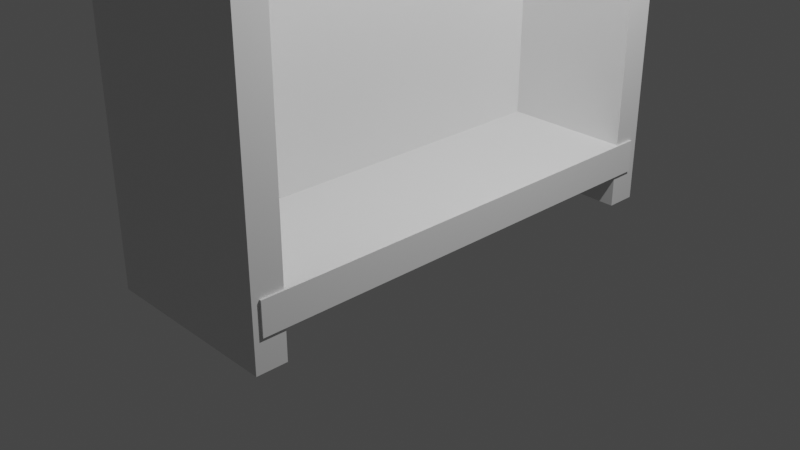 # Source: Closet2.blend  (saved by Blender 3.0.42; exported with 4.5.12 LTS)
import bpy
from mathutils import Matrix  # noqa: F401  (used for matrix-valued properties, if any)

bpy.ops.wm.read_factory_settings(use_empty=True)
scene = bpy.context.scene
scene.name = 'Scene'

# ---- collections
col_collection = bpy.data.collections.new('Collection'); scene.collection.children.link(col_collection)

# ---- materials (node trees are filled in below, after node groups)
mat_material = bpy.data.materials.new('Material')
mat_material.alpha_threshold = 0.0
mat_material.use_transparent_shadow = False
mat_material.line_color = (0.0, 0.0, 0.0, 1.0)

# ---- material node trees
mat_material.use_nodes = True; mat_material.node_tree.nodes.clear()
_N = mat_material.node_tree.nodes; _L = mat_material.node_tree.links
n0 = _N.new('ShaderNodeOutputMaterial'); n0.name = 'Material Output'; n0.location = (300, 300)
n1 = _N.new('ShaderNodeBsdfPrincipled'); n1.name = 'Principled BSDF'; n1.location = (10, 300)
n1.distribution = 'GGX'
n1.subsurface_method = 'RANDOM_WALK_SKIN'
n1.inputs[2].default_value = 0.4
n1.inputs[3].default_value = 1.45
n1.inputs[27].default_value = (0.0, 0.0, 0.0, 1.0)
n1.inputs[28].default_value = 1.0
_L.new(n1.outputs[0], n0.inputs[0])
n0.is_active_output = True

# ---- world
world_world = bpy.data.worlds.new('World'); scene.world = world_world
world_world.use_nodes = True; world_world.node_tree.nodes.clear()
_N = world_world.node_tree.nodes; _L = world_world.node_tree.links
n0 = _N.new('ShaderNodeOutputWorld'); n0.name = 'World Output'; n0.location = (300, 300)
n1 = _N.new('ShaderNodeBackground'); n1.name = 'Background'; n1.location = (10, 300)
n1.inputs[0].default_value = (0.05088, 0.05088, 0.05088, 1.0)
_L.new(n1.outputs[0], n0.inputs[0])
n0.is_active_output = True
world_world.color = (0.05088, 0.05088, 0.05088)
world_world.use_sun_shadow = False
world_world.sun_shadow_jitter_overblur = 0.0

# ---- cameras
cam_camera = bpy.data.cameras.new('Camera')
cam_camera.clip_end = 100.0
cam_camera.ortho_scale = 7.314

# ---- lights
light_light = bpy.data.lights.new('Light', 'POINT')
light_light.transmission_factor = 0.0
light_light.energy = 1000.0
light_light.shadow_soft_size = 0.1
light_light.shadow_maximum_resolution = 0.006
light_light.use_absolute_resolution = True

# ---- meshes
me_cube = bpy.data.meshes.new('Cube')
me_cube.from_pydata([(1.0, 1.0, 1.0), (1.0, 1.0, -1.0), (1.0, -1.0, 1.0), (1.0, -1.0, -1.0), (-1.0, 1.0, 1.0), (-1.0, 1.0, -1.0), (-1.0, -1.0, 1.0), (-1.0, -1.0, -1.0)], [], [(0, 4, 6, 2), (3, 2, 6, 7), (7, 6, 4, 5), (5, 1, 3, 7), (1, 0, 2, 3), (5, 4, 0, 1)])
_uv = me_cube.uv_layers.new(name='UVMap')
_uv.uv.foreach_set('vector', [0.625, 0.5, 0.875, 0.5, 0.875, 0.75, 0.625, 0.75, 0.375, 0.75, 0.625, 0.75, 0.625, 1.0, 0.375, 1.0, 0.375, 0.0, 0.625, 0.0, 0.625, 0.25, 0.375, 0.25, 0.125, 0.5, 0.375, 0.5, 0.375, 0.75, 0.125, 0.75, 0.375, 0.5, 0.625, 0.5, 0.625, 0.75, 0.375, 0.75, 0.375, 0.25, 0.625, 0.25, 0.625, 0.5, 0.375, 0.5])
me_cube.materials.append(mat_material)
me_cube.use_remesh_preserve_volume = False
me_cube.use_remesh_preserve_attributes = False
me_cube.use_mirror_vertex_groups = False
me_cube.update()
me_cube_001 = bpy.data.meshes.new('Cube.001')
me_cube_001.from_pydata([(1.0, 1.0, 1.0), (1.0, 1.0, -1.0), (1.0, -1.0, 1.0), (1.0, -1.0, -1.0), (-1.0, 1.0, 1.0), (-1.0, 1.0, -1.0), (-1.0, -1.0, 1.0), (-1.0, -1.0, -1.0)], [], [(0, 4, 6, 2), (3, 2, 6, 7), (7, 6, 4, 5), (5, 1, 3, 7), (1, 0, 2, 3), (5, 4, 0, 1)])
_uv = me_cube_001.uv_layers.new(name='UVMap')
_uv.uv.foreach_set('vector', [0.625, 0.5, 0.875, 0.5, 0.875, 0.75, 0.625, 0.75, 0.375, 0.75, 0.625, 0.75, 0.625, 1.0, 0.375, 1.0, 0.375, 0.0, 0.625, 0.0, 0.625, 0.25, 0.375, 0.25, 0.125, 0.5, 0.375, 0.5, 0.375, 0.75, 0.125, 0.75, 0.375, 0.5, 0.625, 0.5, 0.625, 0.75, 0.375, 0.75, 0.375, 0.25, 0.625, 0.25, 0.625, 0.5, 0.375, 0.5])
me_cube_001.materials.append(mat_material)
me_cube_001.use_remesh_preserve_volume = False
me_cube_001.use_remesh_preserve_attributes = False
me_cube_001.use_mirror_vertex_groups = False
me_cube_001.update()
me_cube_002 = bpy.data.meshes.new('Cube.002')
me_cube_002.from_pydata([(-1.0, -1.0, -1.0), (-1.0, -1.0, 1.0), (-1.0, 1.0, -1.0), (-1.0, 1.0, 1.0), (1.0, -1.0, -1.0), (1.0, -1.0, 1.0), (1.0, 1.0, -1.0), (1.0, 1.0, 1.0)], [], [(0, 1, 3, 2), (2, 3, 7, 6), (6, 7, 5, 4), (4, 5, 1, 0), (2, 6, 4, 0), (7, 3, 1, 5)])
_uv = me_cube_002.uv_layers.new(name='UVMap')
_uv.uv.foreach_set('vector', [0.375, 0.0, 0.625, 0.0, 0.625, 0.25, 0.375, 0.25, 0.375, 0.25, 0.625, 0.25, 0.625, 0.5, 0.375, 0.5, 0.375, 0.5, 0.625, 0.5, 0.625, 0.75, 0.375, 0.75, 0.375, 0.75, 0.625, 0.75, 0.625, 1.0, 0.375, 1.0, 0.125, 0.5, 0.375, 0.5, 0.375, 0.75, 0.125, 0.75, 0.625, 0.5, 0.875, 0.5, 0.875, 0.75, 0.625, 0.75])
me_cube_002.use_remesh_fix_poles = True
me_cube_002.use_remesh_preserve_attributes = False
me_cube_002.update()
me_cube_003 = bpy.data.meshes.new('Cube.003')
me_cube_003.from_pydata([(-1.0, -1.0, -1.0), (-1.0, -1.0, 1.0), (-1.0, 1.0, -1.0), (-1.0, 1.0, 1.0), (1.0, -1.0, -1.0), (1.0, -1.0, 1.0), (1.0, 1.0, -1.0), (1.0, 1.0, 1.0)], [], [(0, 1, 3, 2), (2, 3, 7, 6), (6, 7, 5, 4), (4, 5, 1, 0), (2, 6, 4, 0), (7, 3, 1, 5)])
_uv = me_cube_003.uv_layers.new(name='UVMap')
_uv.uv.foreach_set('vector', [0.375, 0.0, 0.625, 0.0, 0.625, 0.25, 0.375, 0.25, 0.375, 0.25, 0.625, 0.25, 0.625, 0.5, 0.375, 0.5, 0.375, 0.5, 0.625, 0.5, 0.625, 0.75, 0.375, 0.75, 0.375, 0.75, 0.625, 0.75, 0.625, 1.0, 0.375, 1.0, 0.125, 0.5, 0.375, 0.5, 0.375, 0.75, 0.125, 0.75, 0.625, 0.5, 0.875, 0.5, 0.875, 0.75, 0.625, 0.75])
me_cube_003.use_remesh_fix_poles = True
me_cube_003.use_remesh_preserve_attributes = False
me_cube_003.update()
me_cube_004 = bpy.data.meshes.new('Cube.004')
me_cube_004.from_pydata([(-1.0, -1.0, -1.0), (-1.0, -1.0, 1.0), (-1.0, 1.0, -1.0), (-1.0, 1.0, 1.0), (1.0, -1.0, -1.0), (1.0, -1.0, 1.0), (1.0, 1.0, -1.0), (1.0, 1.0, 1.0)], [], [(0, 1, 3, 2), (2, 3, 7, 6), (6, 7, 5, 4), (4, 5, 1, 0), (2, 6, 4, 0), (7, 3, 1, 5)])
_uv = me_cube_004.uv_layers.new(name='UVMap')
_uv.uv.foreach_set('vector', [0.375, 0.0, 0.625, 0.0, 0.625, 0.25, 0.375, 0.25, 0.375, 0.25, 0.625, 0.25, 0.625, 0.5, 0.375, 0.5, 0.375, 0.5, 0.625, 0.5, 0.625, 0.75, 0.375, 0.75, 0.375, 0.75, 0.625, 0.75, 0.625, 1.0, 0.375, 1.0, 0.125, 0.5, 0.375, 0.5, 0.375, 0.75, 0.125, 0.75, 0.625, 0.5, 0.875, 0.5, 0.875, 0.75, 0.625, 0.75])
me_cube_004.use_remesh_fix_poles = True
me_cube_004.use_remesh_preserve_attributes = False
me_cube_004.update()
me_cube_005 = bpy.data.meshes.new('Cube.005')
me_cube_005.from_pydata([(-1.0, -1.0, -1.0), (-1.0, -1.0, 1.0), (-1.0, 1.0, -1.0), (-1.0, 1.0, 1.0), (1.0, -1.0, -1.0), (1.0, -1.0, 1.0), (1.0, 1.0, -1.0), (1.0, 1.0, 1.0)], [], [(0, 1, 3, 2), (2, 3, 7, 6), (6, 7, 5, 4), (4, 5, 1, 0), (2, 6, 4, 0), (7, 3, 1, 5)])
_uv = me_cube_005.uv_layers.new(name='UVMap')
_uv.uv.foreach_set('vector', [0.375, 0.0, 0.625, 0.0, 0.625, 0.25, 0.375, 0.25, 0.375, 0.25, 0.625, 0.25, 0.625, 0.5, 0.375, 0.5, 0.375, 0.5, 0.625, 0.5, 0.625, 0.75, 0.375, 0.75, 0.375, 0.75, 0.625, 0.75, 0.625, 1.0, 0.375, 1.0, 0.125, 0.5, 0.375, 0.5, 0.375, 0.75, 0.125, 0.75, 0.625, 0.5, 0.875, 0.5, 0.875, 0.75, 0.625, 0.75])
me_cube_005.use_remesh_fix_poles = True
me_cube_005.use_remesh_preserve_attributes = False
me_cube_005.update()
me_cube_006 = bpy.data.meshes.new('Cube.006')
me_cube_006.from_pydata([(-1.0, -1.0, -1.0), (-1.0, -1.0, 1.0), (-1.0, 1.0, -1.0), (-1.0, 1.0, 1.0), (1.0, -1.0, -1.0), (1.0, -1.0, 1.0), (1.0, 1.0, -1.0), (1.0, 1.0, 1.0)], [], [(0, 1, 3, 2), (2, 3, 7, 6), (6, 7, 5, 4), (4, 5, 1, 0), (2, 6, 4, 0), (7, 3, 1, 5)])
_uv = me_cube_006.uv_layers.new(name='UVMap')
_uv.uv.foreach_set('vector', [0.375, 0.0, 0.625, 0.0, 0.625, 0.25, 0.375, 0.25, 0.375, 0.25, 0.625, 0.25, 0.625, 0.5, 0.375, 0.5, 0.375, 0.5, 0.625, 0.5, 0.625, 0.75, 0.375, 0.75, 0.375, 0.75, 0.625, 0.75, 0.625, 1.0, 0.375, 1.0, 0.125, 0.5, 0.375, 0.5, 0.375, 0.75, 0.125, 0.75, 0.625, 0.5, 0.875, 0.5, 0.875, 0.75, 0.625, 0.75])
me_cube_006.use_remesh_fix_poles = True
me_cube_006.use_remesh_preserve_attributes = False
me_cube_006.update()
me_cube_007 = bpy.data.meshes.new('Cube.007')
me_cube_007.from_pydata([(-1.0, -1.0, -1.0), (-1.0, -1.0, 1.0), (-1.0, 1.0, -1.0), (-1.0, 1.0, 1.0), (1.0, -1.0, -1.0), (1.0, -1.0, 1.0), (1.0, 1.0, -1.0), (1.0, 1.0, 1.0)], [], [(0, 1, 3, 2), (2, 3, 7, 6), (6, 7, 5, 4), (4, 5, 1, 0), (2, 6, 4, 0), (7, 3, 1, 5)])
_uv = me_cube_007.uv_layers.new(name='UVMap')
_uv.uv.foreach_set('vector', [0.375, 0.0, 0.625, 0.0, 0.625, 0.25, 0.375, 0.25, 0.375, 0.25, 0.625, 0.25, 0.625, 0.5, 0.375, 0.5, 0.375, 0.5, 0.625, 0.5, 0.625, 0.75, 0.375, 0.75, 0.375, 0.75, 0.625, 0.75, 0.625, 1.0, 0.375, 1.0, 0.125, 0.5, 0.375, 0.5, 0.375, 0.75, 0.125, 0.75, 0.625, 0.5, 0.875, 0.5, 0.875, 0.75, 0.625, 0.75])
me_cube_007.use_remesh_fix_poles = True
me_cube_007.use_remesh_preserve_attributes = False
me_cube_007.update()
me_cube_008 = bpy.data.meshes.new('Cube.008')
me_cube_008.from_pydata([(-1.0, -1.0, -1.0), (-1.0, -1.0, 1.0), (-1.0, 1.0, -1.0), (-1.0, 1.0, 1.0), (1.0, -1.0, -1.0), (1.0, -1.0, 1.0), (1.0, 1.0, -1.0), (1.0, 1.0, 1.0)], [], [(0, 1, 3, 2), (2, 3, 7, 6), (6, 7, 5, 4), (4, 5, 1, 0), (2, 6, 4, 0), (7, 3, 1, 5)])
_uv = me_cube_008.uv_layers.new(name='UVMap')
_uv.uv.foreach_set('vector', [0.375, 0.0, 0.625, 0.0, 0.625, 0.25, 0.375, 0.25, 0.375, 0.25, 0.625, 0.25, 0.625, 0.5, 0.375, 0.5, 0.375, 0.5, 0.625, 0.5, 0.625, 0.75, 0.375, 0.75, 0.375, 0.75, 0.625, 0.75, 0.625, 1.0, 0.375, 1.0, 0.125, 0.5, 0.375, 0.5, 0.375, 0.75, 0.125, 0.75, 0.625, 0.5, 0.875, 0.5, 0.875, 0.75, 0.625, 0.75])
me_cube_008.use_remesh_fix_poles = True
me_cube_008.use_remesh_preserve_attributes = False
me_cube_008.update()
me_cube_009 = bpy.data.meshes.new('Cube.009')
me_cube_009.from_pydata([(-1.0, -1.0, -1.0), (-1.0, -1.0, 1.0), (-1.0, 1.0, -1.0), (-1.0, 1.0, 1.0), (1.0, -1.0, -1.0), (1.0, -1.0, 1.0), (1.0, 1.0, -1.0), (1.0, 1.0, 1.0)], [], [(0, 1, 3, 2), (2, 3, 7, 6), (6, 7, 5, 4), (4, 5, 1, 0), (2, 6, 4, 0), (7, 3, 1, 5)])
_uv = me_cube_009.uv_layers.new(name='UVMap')
_uv.uv.foreach_set('vector', [0.375, 0.0, 0.625, 0.0, 0.625, 0.25, 0.375, 0.25, 0.375, 0.25, 0.625, 0.25, 0.625, 0.5, 0.375, 0.5, 0.375, 0.5, 0.625, 0.5, 0.625, 0.75, 0.375, 0.75, 0.375, 0.75, 0.625, 0.75, 0.625, 1.0, 0.375, 1.0, 0.125, 0.5, 0.375, 0.5, 0.375, 0.75, 0.125, 0.75, 0.625, 0.5, 0.875, 0.5, 0.875, 0.75, 0.625, 0.75])
me_cube_009.use_remesh_fix_poles = True
me_cube_009.use_remesh_preserve_attributes = False
me_cube_009.update()

# ---- objects
ob_cube = bpy.data.objects.new('Cube', me_cube)
ob_light = bpy.data.objects.new('Light', light_light)
ob_camera = bpy.data.objects.new('Camera', cam_camera)
ob_cube_001 = bpy.data.objects.new('Cube.001', me_cube_001)
ob_cube_002 = bpy.data.objects.new('Cube.002', me_cube_002)
ob_cube_003 = bpy.data.objects.new('Cube.003', me_cube_003)
ob_cube_004 = bpy.data.objects.new('Cube.004', me_cube_004)
ob_cube_005 = bpy.data.objects.new('Cube.005', me_cube_005)
ob_cube_006 = bpy.data.objects.new('Cube.006', me_cube_006)
ob_cube_007 = bpy.data.objects.new('Cube.007', me_cube_007)
ob_cube_008 = bpy.data.objects.new('Cube.008', me_cube_008)
ob_cube_009 = bpy.data.objects.new('Cube.009', me_cube_009)

# ---- transforms, parenting, visibility, modifiers, constraints
ob_cube.location = (0.0, -2.391, 3.174)
ob_cube.scale = (1.0, 0.1643, 3.408)
ob_cube.lock_rotations_4d = False
ob_cube.empty_display_type = 'ARROWS'
ob_cube.lineart.crease_threshold = 0.0
ob_light.location = (4.076, 1.005, 5.904)
ob_light.rotation_euler = (0.6503, 0.05522, 1.866)
ob_light.lock_rotations_4d = False
ob_light.empty_display_type = 'ARROWS'
ob_light.color = (0.0, 0.0, 0.0, 0.0)
ob_light.lineart.crease_threshold = 0.0
ob_camera.location = (7.359, -6.926, 4.958)
ob_camera.rotation_euler = (1.109, 0.0, 0.8149)
ob_camera.lock_rotations_4d = False
ob_camera.empty_display_type = 'ARROWS'
ob_camera.color = (0.0, 0.0, 0.0, 0.0)
ob_camera.display_type = 'WIRE'
ob_camera.lineart.crease_threshold = 0.0
ob_cube_001.location = (0.0, 2.391, 3.174)
ob_cube_001.scale = (1.0, 0.1643, 3.408)
ob_cube_001.lock_rotations_4d = False
ob_cube_001.empty_display_type = 'ARROWS'
ob_cube_001.lineart.crease_threshold = 0.0
ob_cube_002.location = (0.0, -2.019, 6.952)
ob_cube_002.rotation_euler = (-0.7404, -0.0, 0.0)
ob_cube_002.scale = (1.039, 0.1785, 0.6868)
ob_cube_003.location = (0.0, 2.019, 6.952)
ob_cube_003.rotation_euler = (0.7404, -0.0, 0.0)
ob_cube_003.scale = (1.039, 0.1785, 0.6868)
ob_cube_004.location = (0.0, -0.01164, 7.386)
ob_cube_004.rotation_euler = (1.571, -0.0, 0.0)
ob_cube_004.scale = (1.071, 0.1785, 1.711)
ob_cube_005.location = (-0.04861, -0.01164, 6.36)
ob_cube_005.rotation_euler = (1.571, -0.0, 0.0)
ob_cube_005.scale = (1.071, 0.1785, 2.465)
ob_cube_006.location = (-0.04861, -0.01164, 0.293)
ob_cube_006.rotation_euler = (1.571, -0.0, 0.0)
ob_cube_006.scale = (1.071, 0.1785, 2.465)
ob_cube_007.location = (-0.6424, 0.0, 3.324)
ob_cube_007.scale = (0.2454, 2.244, 2.96)
ob_cube_008.location = (-0.6424, 0.0, 6.844)
ob_cube_008.scale = (0.2454, 1.801, 0.4532)
ob_cube_009.location = (0.5853, 0.0, 6.844)
ob_cube_009.scale = (0.2454, 1.801, 0.4532)

# ---- collection membership
col_collection.objects.link(ob_cube)
col_collection.objects.link(ob_light)
col_collection.objects.link(ob_camera)
col_collection.objects.link(ob_cube_001)
col_collection.objects.link(ob_cube_002)
col_collection.objects.link(ob_cube_003)
col_collection.objects.link(ob_cube_004)
col_collection.objects.link(ob_cube_005)
col_collection.objects.link(ob_cube_006)
col_collection.objects.link(ob_cube_007)
col_collection.objects.link(ob_cube_008)
col_collection.objects.link(ob_cube_009)

# ---- scene / render settings (as saved in the file)
scene.camera = ob_camera
scene.frame_start = 1; scene.frame_end = 250; scene.frame_set(1)
scene.render.engine = 'BLENDER_EEVEE_NEXT'
scene.cycles.sampling_pattern = 'TABULATED_SOBOL'
scene.cycles.use_light_tree = False
scene.view_settings.view_transform = 'Filmic'
bpy.context.view_layer.update()
